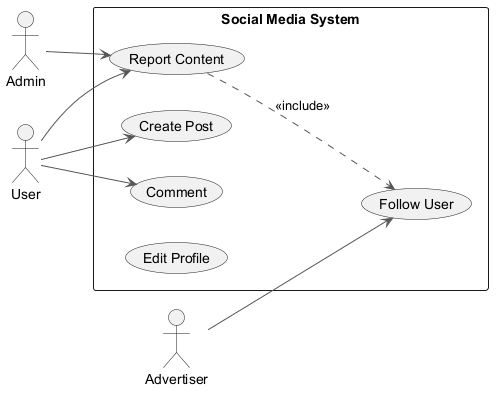

The diagram above was rendered by PlantUML. Its source (embedded in the PNG):
@startuml
skinparam backgroundColor #FFFFFF
skinparam classBackgroundColor #E8F4FA
skinparam classBorderColor #2C7DA0
skinparam ArrowColor #555555
left to right direction
actor "Admin" as A
actor "Advertiser" as A1
actor "User" as U
rectangle "Social Media System" {
  usecase "Create Post" as UC_CreatePost
  usecase "Comment" as UC_Comment
  usecase "Follow User" as UC_FollowUser
  usecase "Report Content" as UC_ReportContent
  usecase "Edit Profile" as UC_EditProfile
}
A --> UC_ReportContent
A1 --> UC_FollowUser
U --> UC_Comment
U --> UC_CreatePost
U --> UC_ReportContent
UC_ReportContent ..> UC_FollowUser : <<include>>
@enduml